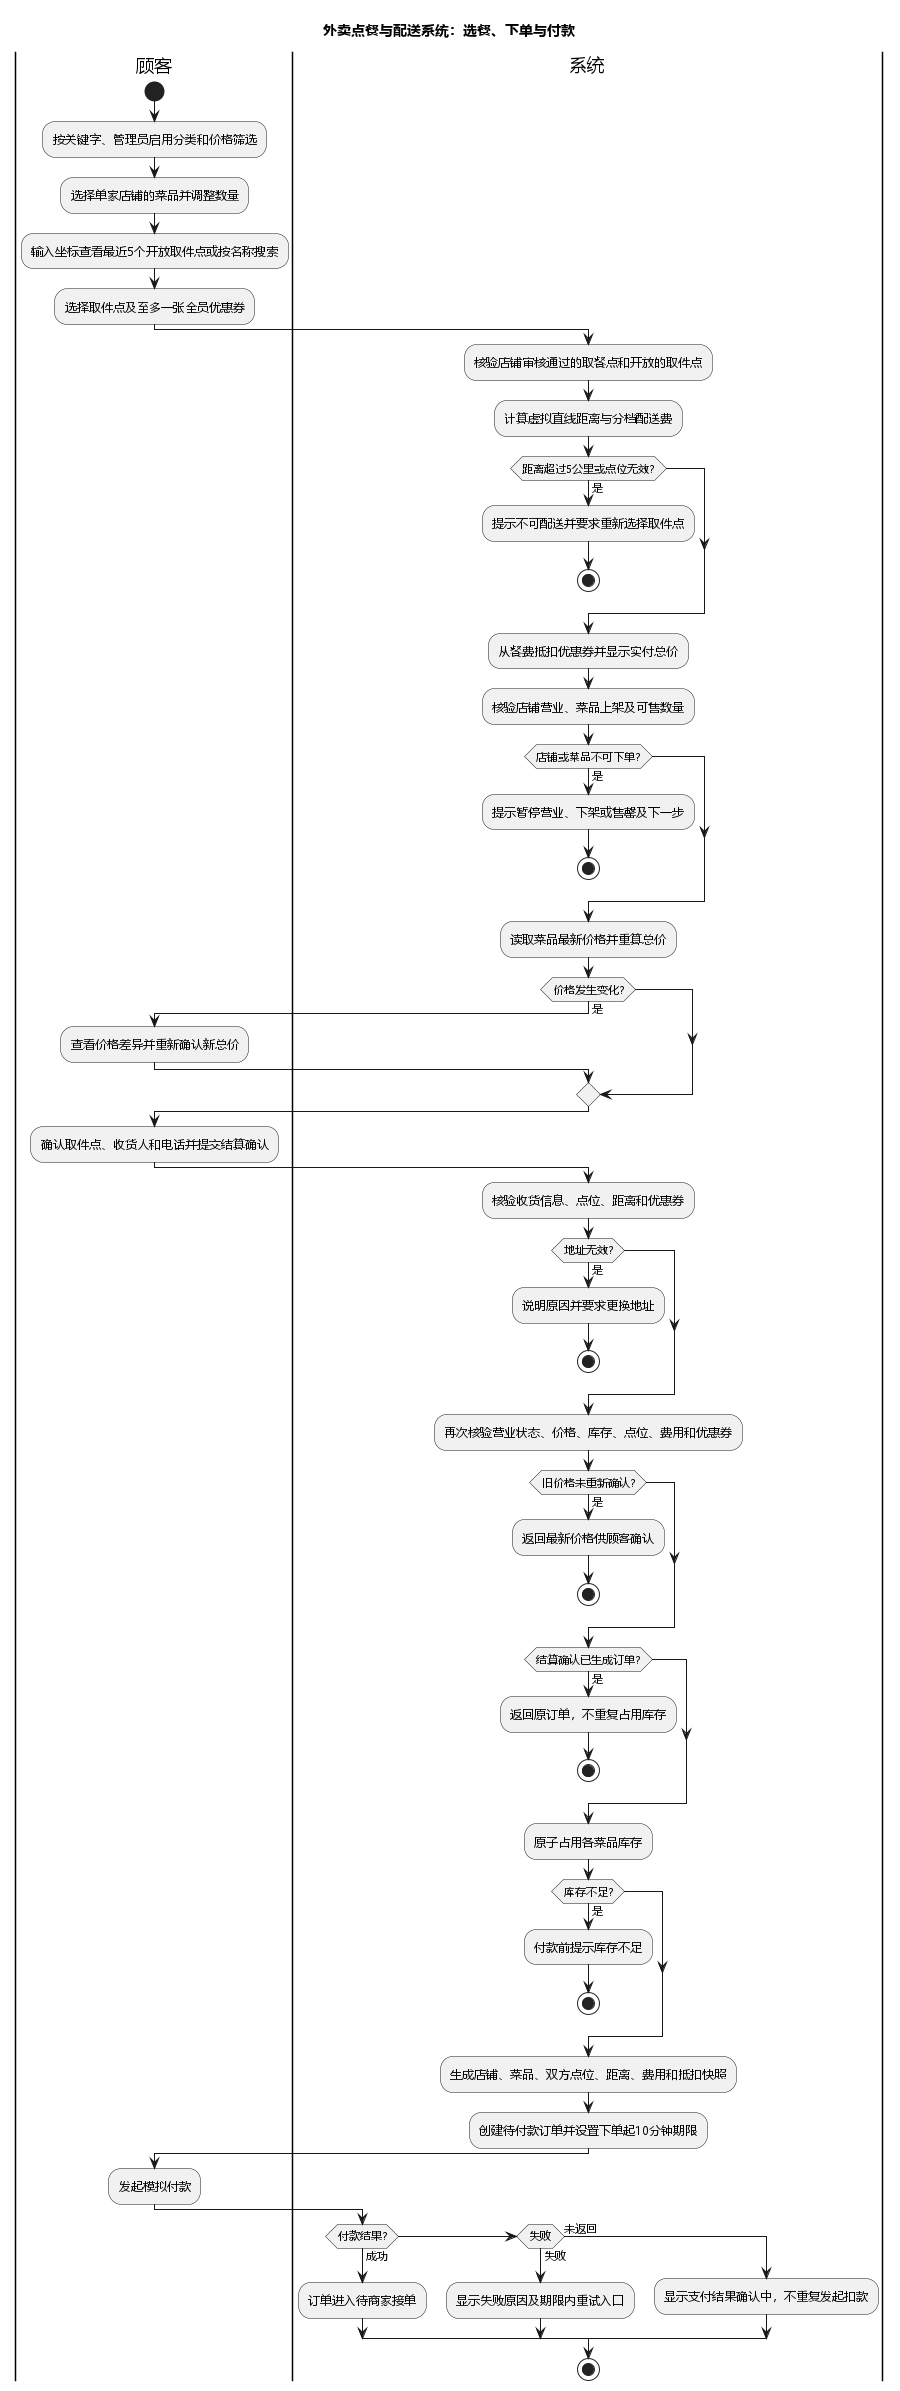

The diagram above was rendered by PlantUML. Its source (embedded in the PNG):
@startuml
title 外卖点餐与配送系统：选餐、下单与付款
skinparam defaultFontName Microsoft YaHei

|顾客|
start
:按关键字、管理员启用分类和价格筛选;
:选择单家店铺的菜品并调整数量;
:输入坐标查看最近5个开放取件点或按名称搜索;
:选择取件点及至多一张全员优惠券;
|系统|
:核验店铺审核通过的取餐点和开放的取件点;
:计算虚拟直线距离与分档配送费;
if (距离超过5公里或点位无效?) then (是)
  :提示不可配送并要求重新选择取件点;
  stop
endif
:从餐费抵扣优惠券并显示实付总价;
:核验店铺营业、菜品上架及可售数量;
if (店铺或菜品不可下单?) then (是)
  :提示暂停营业、下架或售罄及下一步;
  stop
endif
:读取菜品最新价格并重算总价;
if (价格发生变化?) then (是)
  |顾客|
  :查看价格差异并重新确认新总价;
endif
|顾客|
:确认取件点、收货人和电话并提交结算确认;
|系统|
:核验收货信息、点位、距离和优惠券;
if (地址无效?) then (是)
  :说明原因并要求更换地址;
  stop
endif
:再次核验营业状态、价格、库存、点位、费用和优惠券;
if (旧价格未重新确认?) then (是)
  :返回最新价格供顾客确认;
  stop
endif
if (结算确认已生成订单?) then (是)
  :返回原订单，不重复占用库存;
  stop
endif
:原子占用各菜品库存;
if (库存不足?) then (是)
  :付款前提示库存不足;
  stop
endif
:生成店铺、菜品、双方点位、距离、费用和抵扣快照;
:创建待付款订单并设置下单起10分钟期限;
|顾客|
:发起模拟付款;
|系统|
if (付款结果?) then (成功)
  :订单进入待商家接单;
elseif (失败) then (失败)
  :显示失败原因及期限内重试入口;
else (未返回)
  :显示支付结果确认中，不重复发起扣款;
endif
stop
@enduml